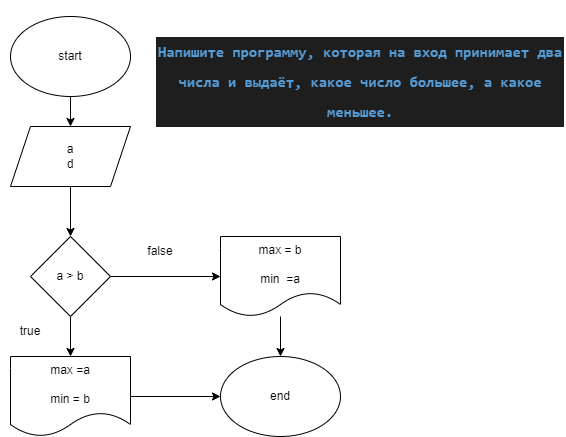

The diagram above was exported from draw.io. Its source (the exported page's mxGraphModel, read from the mxfile embedded in the PNG):
<mxGraphModel dx="834" dy="355" grid="1" gridSize="10" guides="1" tooltips="1" connect="1" arrows="1" fold="1" page="1" pageScale="1" pageWidth="850" pageHeight="1100" math="0" shadow="0">
  <root>
    <mxCell id="0" />
    <mxCell id="1" parent="0" />
    <mxCell id="8" value="" style="edgeStyle=none;html=1;" parent="1" source="2" target="3" edge="1">
      <mxGeometry relative="1" as="geometry" />
    </mxCell>
    <mxCell id="2" value="start" style="ellipse;whiteSpace=wrap;html=1;" parent="1" vertex="1">
      <mxGeometry x="280" y="20" width="120" height="80" as="geometry" />
    </mxCell>
    <mxCell id="9" value="" style="edgeStyle=none;html=1;" parent="1" source="3" target="4" edge="1">
      <mxGeometry relative="1" as="geometry" />
    </mxCell>
    <mxCell id="3" value="a&lt;br&gt;d" style="shape=parallelogram;perimeter=parallelogramPerimeter;whiteSpace=wrap;html=1;fixedSize=1;" parent="1" vertex="1">
      <mxGeometry x="280" y="130" width="120" height="60" as="geometry" />
    </mxCell>
    <mxCell id="10" value="" style="edgeStyle=none;html=1;" parent="1" source="4" target="5" edge="1">
      <mxGeometry relative="1" as="geometry" />
    </mxCell>
    <mxCell id="11" value="" style="edgeStyle=none;html=1;" parent="1" source="4" target="6" edge="1">
      <mxGeometry relative="1" as="geometry" />
    </mxCell>
    <mxCell id="4" value="a &amp;gt; b" style="rhombus;whiteSpace=wrap;html=1;" parent="1" vertex="1">
      <mxGeometry x="300" y="240" width="80" height="80" as="geometry" />
    </mxCell>
    <mxCell id="12" value="" style="edgeStyle=none;html=1;" parent="1" source="5" target="7" edge="1">
      <mxGeometry relative="1" as="geometry" />
    </mxCell>
    <mxCell id="5" value="max =a&lt;br&gt;&lt;br&gt;min = b" style="shape=document;whiteSpace=wrap;html=1;boundedLbl=1;" parent="1" vertex="1">
      <mxGeometry x="280" y="360" width="120" height="80" as="geometry" />
    </mxCell>
    <mxCell id="13" value="" style="edgeStyle=none;html=1;" parent="1" source="6" target="7" edge="1">
      <mxGeometry relative="1" as="geometry" />
    </mxCell>
    <mxCell id="6" value="max = b&lt;br&gt;&lt;br&gt;min&amp;nbsp; =a" style="shape=document;whiteSpace=wrap;html=1;boundedLbl=1;" parent="1" vertex="1">
      <mxGeometry x="490" y="240" width="120" height="80" as="geometry" />
    </mxCell>
    <mxCell id="7" value="end" style="ellipse;whiteSpace=wrap;html=1;" parent="1" vertex="1">
      <mxGeometry x="490" y="360" width="120" height="80" as="geometry" />
    </mxCell>
    <mxCell id="14" value="true" style="text;html=1;strokeColor=none;fillColor=none;align=center;verticalAlign=middle;whiteSpace=wrap;rounded=0;" parent="1" vertex="1">
      <mxGeometry x="270" y="320" width="60" height="30" as="geometry" />
    </mxCell>
    <mxCell id="16" value="false" style="text;html=1;strokeColor=none;fillColor=none;align=center;verticalAlign=middle;whiteSpace=wrap;rounded=0;" parent="1" vertex="1">
      <mxGeometry x="400" y="240" width="60" height="30" as="geometry" />
    </mxCell>
    <mxCell id="18" value="&#10;&#10;&lt;div style=&quot;color: rgb(212, 212, 212); background-color: rgb(30, 30, 30); font-family: consolas, &amp;quot;courier new&amp;quot;, monospace; font-weight: normal; font-size: 15px; line-height: 30px;&quot;&gt;&lt;div style=&quot;font-size: 15px;&quot;&gt;&lt;span style=&quot;color: rgb(86, 156, 214); font-weight: bold; font-size: 15px;&quot;&gt;Напишите программу, которая на вход принимает два числа и выдаёт, какое число большее, а какое меньшее.&lt;/span&gt;&lt;/div&gt;&lt;/div&gt;&#10;&#10;" style="text;html=1;strokeColor=none;fillColor=none;align=center;verticalAlign=middle;whiteSpace=wrap;rounded=0;fontSize=15;" parent="1" vertex="1">
      <mxGeometry x="425" y="20" width="410" height="130" as="geometry" />
    </mxCell>
  </root>
</mxGraphModel>